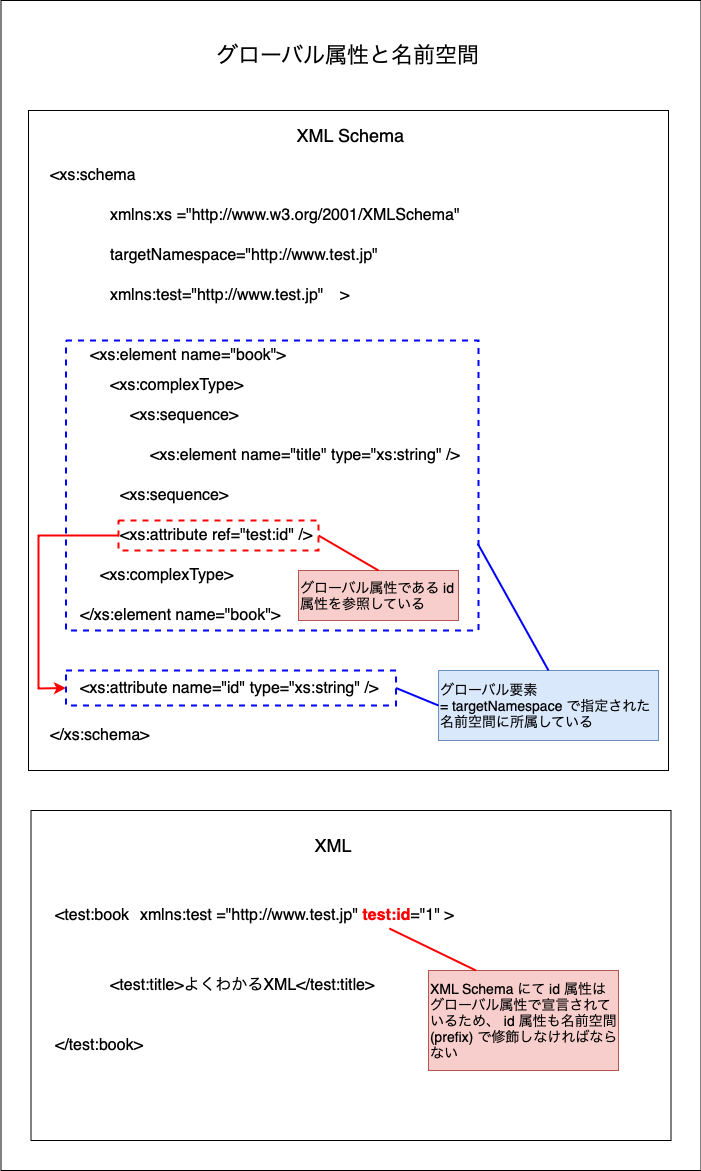

The diagram above was exported from draw.io. Its source (the exported page's mxGraphModel, read from the mxfile embedded in the PNG):
<mxGraphModel dx="46" dy="-454" grid="1" gridSize="10" guides="1" tooltips="1" connect="1" arrows="1" fold="1" page="1" pageScale="1" pageWidth="827" pageHeight="1169" math="0" shadow="0">
  <root>
    <mxCell id="0" />
    <mxCell id="1" parent="0" />
    <mxCell id="rOWTzkm1CTcCz2q7Vmn_-1" value="" style="rounded=0;whiteSpace=wrap;html=1;" parent="1" vertex="1">
      <mxGeometry x="872.5" y="1300" width="700" height="1170" as="geometry" />
    </mxCell>
    <mxCell id="rOWTzkm1CTcCz2q7Vmn_-2" value="グローバル属性と名前空間" style="text;html=1;align=center;verticalAlign=middle;whiteSpace=wrap;rounded=0;fontSize=22;" parent="1" vertex="1">
      <mxGeometry x="960" y="1320" width="520" height="70" as="geometry" />
    </mxCell>
    <mxCell id="rOWTzkm1CTcCz2q7Vmn_-3" value="" style="rounded=0;whiteSpace=wrap;html=1;" parent="1" vertex="1">
      <mxGeometry x="900" y="1410" width="640" height="660" as="geometry" />
    </mxCell>
    <mxCell id="rOWTzkm1CTcCz2q7Vmn_-5" value="XML Schema" style="text;html=1;align=center;verticalAlign=middle;whiteSpace=wrap;rounded=0;fontSize=18;" parent="1" vertex="1">
      <mxGeometry x="1160" y="1420" width="125" height="30" as="geometry" />
    </mxCell>
    <mxCell id="rOWTzkm1CTcCz2q7Vmn_-7" value="&amp;lt;xs:schema" style="text;html=1;align=left;verticalAlign=middle;whiteSpace=wrap;rounded=0;fontSize=16;" parent="1" vertex="1">
      <mxGeometry x="920" y="1460" width="95" height="30" as="geometry" />
    </mxCell>
    <mxCell id="rOWTzkm1CTcCz2q7Vmn_-8" value="&amp;lt;/xs:schema&amp;gt;" style="text;html=1;align=left;verticalAlign=middle;whiteSpace=wrap;rounded=0;fontSize=16;" parent="1" vertex="1">
      <mxGeometry x="920" y="2020" width="115" height="30" as="geometry" />
    </mxCell>
    <mxCell id="rOWTzkm1CTcCz2q7Vmn_-9" value="xmlns:xs =&quot;http://www.w3.org/2001/XMLSchema&quot;&amp;nbsp;" style="text;html=1;align=left;verticalAlign=middle;whiteSpace=wrap;rounded=0;fontSize=16;fontColor=#000000;" parent="1" vertex="1">
      <mxGeometry x="980" y="1500" width="370" height="30" as="geometry" />
    </mxCell>
    <mxCell id="id3cVfyu9EJ94IoI-GAi-24" value="targetNamespace=&quot;http://www.test.jp&quot;&amp;nbsp;" style="text;html=1;align=left;verticalAlign=middle;whiteSpace=wrap;rounded=0;fontSize=16;fontColor=#000000;" parent="1" vertex="1">
      <mxGeometry x="980" y="1540" width="280" height="30" as="geometry" />
    </mxCell>
    <mxCell id="id3cVfyu9EJ94IoI-GAi-25" value="&lt;font&gt;&amp;gt;&lt;/font&gt;" style="text;html=1;align=left;verticalAlign=middle;whiteSpace=wrap;rounded=0;fontSize=16;fontColor=#000000;" parent="1" vertex="1">
      <mxGeometry x="1210" y="1580" width="40" height="30" as="geometry" />
    </mxCell>
    <mxCell id="id3cVfyu9EJ94IoI-GAi-28" value="&amp;lt;xs:element name=&quot;book&quot;&amp;gt;" style="text;html=1;align=left;verticalAlign=middle;whiteSpace=wrap;rounded=0;fontSize=16;fontColor=#000000;" parent="1" vertex="1">
      <mxGeometry x="960" y="1640" width="230" height="30" as="geometry" />
    </mxCell>
    <mxCell id="id3cVfyu9EJ94IoI-GAi-29" value="&amp;lt;/xs:element name=&quot;book&quot;&amp;gt;" style="text;html=1;align=left;verticalAlign=middle;whiteSpace=wrap;rounded=0;fontSize=16;fontColor=#000000;" parent="1" vertex="1">
      <mxGeometry x="950" y="1900" width="210" height="30" as="geometry" />
    </mxCell>
    <mxCell id="id3cVfyu9EJ94IoI-GAi-30" value="&amp;lt;xs:complexType&amp;gt;" style="text;html=1;align=left;verticalAlign=middle;whiteSpace=wrap;rounded=0;fontSize=16;fontColor=#000000;" parent="1" vertex="1">
      <mxGeometry x="980" y="1670" width="180" height="30" as="geometry" />
    </mxCell>
    <mxCell id="id3cVfyu9EJ94IoI-GAi-31" value="&amp;lt;xs:complexType&amp;gt;" style="text;html=1;align=left;verticalAlign=middle;whiteSpace=wrap;rounded=0;fontSize=16;fontColor=#000000;" parent="1" vertex="1">
      <mxGeometry x="970" y="1860" width="200" height="30" as="geometry" />
    </mxCell>
    <mxCell id="id3cVfyu9EJ94IoI-GAi-32" value="&amp;lt;xs:sequence&amp;gt;" style="text;html=1;align=left;verticalAlign=middle;whiteSpace=wrap;rounded=0;fontSize=16;fontColor=#000000;" parent="1" vertex="1">
      <mxGeometry x="1000" y="1700" width="120" height="30" as="geometry" />
    </mxCell>
    <mxCell id="id3cVfyu9EJ94IoI-GAi-33" value="&amp;lt;xs:sequence&amp;gt;" style="text;html=1;align=left;verticalAlign=middle;whiteSpace=wrap;rounded=0;fontSize=16;fontColor=#000000;" parent="1" vertex="1">
      <mxGeometry x="990" y="1780" width="130" height="30" as="geometry" />
    </mxCell>
    <mxCell id="id3cVfyu9EJ94IoI-GAi-35" value="&amp;lt;xs:element name=&quot;title&quot; type=&quot;xs:string&quot; /&amp;gt;" style="text;html=1;align=left;verticalAlign=middle;whiteSpace=wrap;rounded=0;fontSize=16;fontColor=#000000;" parent="1" vertex="1">
      <mxGeometry x="1020" y="1740" width="330" height="30" as="geometry" />
    </mxCell>
    <mxCell id="YoT7dIekB7aLRSYIDVAd-61" value="" style="rounded=0;whiteSpace=wrap;html=1;" vertex="1" parent="1">
      <mxGeometry x="902.5" y="2110" width="640" height="330" as="geometry" />
    </mxCell>
    <mxCell id="YoT7dIekB7aLRSYIDVAd-62" value="&amp;lt;test:book" style="text;html=1;align=left;verticalAlign=middle;whiteSpace=wrap;rounded=0;fontSize=16;" vertex="1" parent="1">
      <mxGeometry x="925" y="2200" width="95" height="30" as="geometry" />
    </mxCell>
    <mxCell id="YoT7dIekB7aLRSYIDVAd-63" value="XML" style="text;html=1;align=center;verticalAlign=middle;whiteSpace=wrap;rounded=0;fontSize=18;" vertex="1" parent="1">
      <mxGeometry x="1142.5" y="2130" width="125" height="30" as="geometry" />
    </mxCell>
    <mxCell id="YoT7dIekB7aLRSYIDVAd-65" value="&lt;font color=&quot;#000000&quot;&gt;xmlns:test =&quot;http://www.test.jp&quot; &lt;/font&gt;&lt;b&gt;&lt;font color=&quot;#ff0000&quot;&gt;test:id&lt;/font&gt;&lt;/b&gt;&lt;font color=&quot;#000000&quot;&gt;=&quot;1&quot; &amp;gt;&lt;/font&gt;" style="text;html=1;align=left;verticalAlign=middle;whiteSpace=wrap;rounded=0;fontSize=16;fontColor=#0000FF;" vertex="1" parent="1">
      <mxGeometry x="1010" y="2200" width="440" height="30" as="geometry" />
    </mxCell>
    <mxCell id="YoT7dIekB7aLRSYIDVAd-66" value="&amp;lt;/test:book&amp;gt;" style="text;html=1;align=left;verticalAlign=middle;whiteSpace=wrap;rounded=0;fontSize=16;" vertex="1" parent="1">
      <mxGeometry x="925" y="2330" width="95" height="30" as="geometry" />
    </mxCell>
    <mxCell id="YoT7dIekB7aLRSYIDVAd-68" value="&amp;lt;test:title&amp;gt;よくわかるXML&amp;lt;/test:title&amp;gt;" style="text;html=1;align=left;verticalAlign=middle;whiteSpace=wrap;rounded=0;fontSize=16;" vertex="1" parent="1">
      <mxGeometry x="980" y="2270" width="280" height="30" as="geometry" />
    </mxCell>
    <mxCell id="YoT7dIekB7aLRSYIDVAd-100" value="xmlns:test=&quot;http://www.test.jp&quot;&amp;nbsp;" style="text;html=1;align=left;verticalAlign=middle;whiteSpace=wrap;rounded=0;fontSize=16;fontColor=#000000;" vertex="1" parent="1">
      <mxGeometry x="980" y="1580" width="220" height="30" as="geometry" />
    </mxCell>
    <mxCell id="YoT7dIekB7aLRSYIDVAd-106" value="XML Schema にて id 属性は グローバル属性で宣言されているため、 id 属性も名前空間(prefix) で修飾しなければならない" style="text;html=1;align=left;verticalAlign=middle;whiteSpace=wrap;rounded=0;fontSize=14;fillColor=#f8cecc;strokeColor=#b85450;" vertex="1" parent="1">
      <mxGeometry x="1300" y="2270" width="190" height="100" as="geometry" />
    </mxCell>
    <mxCell id="YoT7dIekB7aLRSYIDVAd-112" value="&amp;lt;xs:attribute name=&quot;id&quot; type=&quot;xs:string&quot; /&amp;gt;" style="text;html=1;align=left;verticalAlign=middle;whiteSpace=wrap;rounded=0;fontSize=16;fontColor=#000000;" vertex="1" parent="1">
      <mxGeometry x="950" y="1972.5" width="350" height="30" as="geometry" />
    </mxCell>
    <mxCell id="YoT7dIekB7aLRSYIDVAd-113" value="&amp;lt;xs:attribute ref=&quot;test:id&quot; /&amp;gt;" style="text;html=1;align=left;verticalAlign=middle;whiteSpace=wrap;rounded=0;fontSize=16;fontColor=#000000;" vertex="1" parent="1">
      <mxGeometry x="990" y="1820" width="350" height="30" as="geometry" />
    </mxCell>
    <mxCell id="YoT7dIekB7aLRSYIDVAd-114" value="" style="rounded=0;whiteSpace=wrap;html=1;fillColor=none;dashed=1;strokeColor=#0000FF;strokeWidth=2;" vertex="1" parent="1">
      <mxGeometry x="937.5" y="1970" width="330" height="35" as="geometry" />
    </mxCell>
    <mxCell id="YoT7dIekB7aLRSYIDVAd-115" value="" style="rounded=0;whiteSpace=wrap;html=1;fillColor=none;dashed=1;strokeColor=#0000FF;strokeWidth=2;" vertex="1" parent="1">
      <mxGeometry x="937.5" y="1640" width="412.5" height="290" as="geometry" />
    </mxCell>
    <mxCell id="YoT7dIekB7aLRSYIDVAd-116" value="グローバル要素&lt;div&gt;= targetNamespace で指定された名前空間に所属している&lt;/div&gt;" style="text;html=1;align=left;verticalAlign=middle;whiteSpace=wrap;rounded=0;fontSize=14;fillColor=#dae8fc;strokeColor=#6c8ebf;" vertex="1" parent="1">
      <mxGeometry x="1310" y="1970" width="220" height="70" as="geometry" />
    </mxCell>
    <mxCell id="YoT7dIekB7aLRSYIDVAd-117" value="" style="endArrow=none;html=1;rounded=0;strokeWidth=2;strokeColor=#0000FF;exitX=0.5;exitY=0;exitDx=0;exitDy=0;entryX=0.998;entryY=0.7;entryDx=0;entryDy=0;entryPerimeter=0;" edge="1" parent="1" source="YoT7dIekB7aLRSYIDVAd-116" target="YoT7dIekB7aLRSYIDVAd-115">
      <mxGeometry width="50" height="50" relative="1" as="geometry">
        <mxPoint x="1240" y="1970" as="sourcePoint" />
        <mxPoint x="1290" y="1920" as="targetPoint" />
      </mxGeometry>
    </mxCell>
    <mxCell id="YoT7dIekB7aLRSYIDVAd-118" value="" style="endArrow=none;html=1;rounded=0;strokeWidth=2;strokeColor=#0000FF;exitX=0;exitY=0.5;exitDx=0;exitDy=0;entryX=1;entryY=0.5;entryDx=0;entryDy=0;" edge="1" parent="1" source="YoT7dIekB7aLRSYIDVAd-116" target="YoT7dIekB7aLRSYIDVAd-114">
      <mxGeometry width="50" height="50" relative="1" as="geometry">
        <mxPoint x="1430" y="1980" as="sourcePoint" />
        <mxPoint x="1359" y="1853" as="targetPoint" />
      </mxGeometry>
    </mxCell>
    <mxCell id="YoT7dIekB7aLRSYIDVAd-119" value="" style="rounded=0;whiteSpace=wrap;html=1;fillColor=none;dashed=1;strokeColor=#FF0000;strokeWidth=2;" vertex="1" parent="1">
      <mxGeometry x="990" y="1820" width="200" height="30" as="geometry" />
    </mxCell>
    <mxCell id="YoT7dIekB7aLRSYIDVAd-120" value="グローバル属性である id 属性を参照している" style="text;html=1;align=left;verticalAlign=middle;whiteSpace=wrap;rounded=0;fontSize=14;fillColor=#f8cecc;strokeColor=#b85450;" vertex="1" parent="1">
      <mxGeometry x="1170" y="1870" width="160" height="50" as="geometry" />
    </mxCell>
    <mxCell id="YoT7dIekB7aLRSYIDVAd-121" value="" style="endArrow=none;html=1;rounded=0;exitX=0.5;exitY=0;exitDx=0;exitDy=0;strokeColor=#FF0000;strokeWidth=2;entryX=1;entryY=0.5;entryDx=0;entryDy=0;" edge="1" parent="1" source="YoT7dIekB7aLRSYIDVAd-120" target="YoT7dIekB7aLRSYIDVAd-119">
      <mxGeometry width="50" height="50" relative="1" as="geometry">
        <mxPoint x="1240" y="1970" as="sourcePoint" />
        <mxPoint x="1290" y="1920" as="targetPoint" />
      </mxGeometry>
    </mxCell>
    <mxCell id="YoT7dIekB7aLRSYIDVAd-122" value="" style="endArrow=classic;html=1;rounded=0;exitX=0;exitY=0.5;exitDx=0;exitDy=0;entryX=0;entryY=0.5;entryDx=0;entryDy=0;strokeColor=#FF0000;strokeWidth=2;" edge="1" parent="1" source="YoT7dIekB7aLRSYIDVAd-119" target="YoT7dIekB7aLRSYIDVAd-114">
      <mxGeometry width="50" height="50" relative="1" as="geometry">
        <mxPoint x="1240" y="1970" as="sourcePoint" />
        <mxPoint x="1290" y="1920" as="targetPoint" />
        <Array as="points">
          <mxPoint x="910" y="1835" />
          <mxPoint x="910" y="1988" />
        </Array>
      </mxGeometry>
    </mxCell>
    <mxCell id="YoT7dIekB7aLRSYIDVAd-123" value="" style="endArrow=none;html=1;rounded=0;strokeWidth=2;strokeColor=#FF0000;exitX=0.25;exitY=0;exitDx=0;exitDy=0;entryX=0.57;entryY=0.933;entryDx=0;entryDy=0;entryPerimeter=0;" edge="1" parent="1" source="YoT7dIekB7aLRSYIDVAd-106" target="YoT7dIekB7aLRSYIDVAd-65">
      <mxGeometry width="50" height="50" relative="1" as="geometry">
        <mxPoint x="1240" y="2150" as="sourcePoint" />
        <mxPoint x="1290" y="2100" as="targetPoint" />
      </mxGeometry>
    </mxCell>
  </root>
</mxGraphModel>